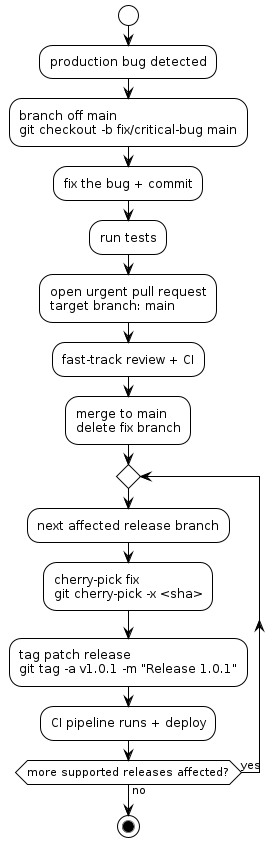

The diagram above was rendered by PlantUML. Its source (embedded in the PNG):
@startuml
!theme plain

start

:production bug detected;

:branch off main\ngit checkout -b fix/critical-bug main;

:fix the bug + commit;

:run tests;

:open urgent pull request\ntarget branch: main;

:fast-track review + CI;

:merge to main\ndelete fix branch;

repeat
  :next affected release branch;
  :cherry-pick fix\ngit cherry-pick -x <sha>;
  :tag patch release\ngit tag -a v1.0.1 -m "Release 1.0.1";
  :CI pipeline runs + deploy;
repeat while (more supported releases affected?) is (yes) not (no)

stop

@enduml